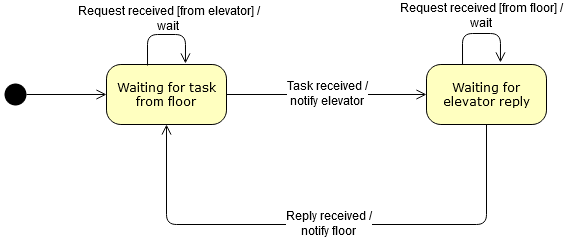

The diagram above was exported from draw.io. Its source (the exported page's mxGraphModel, read from the mxfile embedded in the PNG):
<mxGraphModel dx="1422" dy="769" grid="1" gridSize="10" guides="1" tooltips="1" connect="1" arrows="1" fold="1" page="1" pageScale="1" pageWidth="1100" pageHeight="850" background="#ffffff" math="0" shadow="0">
  <root>
    <mxCell id="0" />
    <mxCell id="1" parent="0" />
    <mxCell id="382b91b5511bd0f7-1" value="" style="ellipse;html=1;shape=startState;fillColor=#000000;strokeColor=none;rounded=1;shadow=0;comic=0;labelBackgroundColor=none;fontFamily=Verdana;fontSize=12;fontColor=#000000;align=center;direction=south;" parent="1" vertex="1">
      <mxGeometry x="134" y="135" width="30" height="30" as="geometry" />
    </mxCell>
    <mxCell id="382b91b5511bd0f7-6" value="Waiting for task from floor" style="rounded=1;whiteSpace=wrap;html=1;arcSize=24;fillColor=#ffffc0;strokeColor=#000000;shadow=0;comic=0;labelBackgroundColor=none;fontFamily=Verdana;fontSize=12;fontColor=#000000;align=center;" parent="1" vertex="1">
      <mxGeometry x="240" y="120" width="120" height="60" as="geometry" />
    </mxCell>
    <mxCell id="382b91b5511bd0f7-7" value="Waiting for elevator reply" style="rounded=1;whiteSpace=wrap;html=1;arcSize=24;fillColor=#ffffc0;strokeColor=#000000;shadow=0;comic=0;labelBackgroundColor=none;fontFamily=Verdana;fontSize=12;fontColor=#000000;align=center;" parent="1" vertex="1">
      <mxGeometry x="560" y="120" width="120" height="60" as="geometry" />
    </mxCell>
    <mxCell id="2a3bc250acf0617d-9" style="edgeStyle=orthogonalEdgeStyle;html=1;labelBackgroundColor=none;endArrow=open;endSize=8;strokeColor=#000000;fontFamily=Verdana;fontSize=12;align=left;" parent="1" target="382b91b5511bd0f7-6" edge="1">
      <mxGeometry relative="1" as="geometry">
        <mxPoint x="160" y="150" as="sourcePoint" />
      </mxGeometry>
    </mxCell>
    <mxCell id="zsauq3bgYoVTfXIVT51a-5" value="" style="edgeStyle=orthogonalEdgeStyle;html=1;verticalAlign=bottom;endArrow=open;endSize=8;strokeColor=#000000;exitX=0.342;exitY=0.017;exitDx=0;exitDy=0;exitPerimeter=0;entryX=0.658;entryY=-0.017;entryDx=0;entryDy=0;entryPerimeter=0;" edge="1" source="382b91b5511bd0f7-6" parent="1" target="382b91b5511bd0f7-6">
      <mxGeometry relative="1" as="geometry">
        <mxPoint x="330" y="90" as="targetPoint" />
        <mxPoint x="230" y="50" as="sourcePoint" />
        <Array as="points">
          <mxPoint x="281" y="90" />
          <mxPoint x="319" y="90" />
        </Array>
      </mxGeometry>
    </mxCell>
    <mxCell id="zsauq3bgYoVTfXIVT51a-6" value="" style="edgeStyle=orthogonalEdgeStyle;html=1;verticalAlign=bottom;endArrow=open;endSize=8;strokeColor=#000000;exitX=1;exitY=0.5;exitDx=0;exitDy=0;entryX=0;entryY=0.5;entryDx=0;entryDy=0;" edge="1" parent="1" source="382b91b5511bd0f7-6" target="382b91b5511bd0f7-7">
      <mxGeometry relative="1" as="geometry">
        <mxPoint x="420" y="150" as="targetPoint" />
        <mxPoint x="380" y="150" as="sourcePoint" />
        <Array as="points" />
      </mxGeometry>
    </mxCell>
    <mxCell id="zsauq3bgYoVTfXIVT51a-32" value="&lt;div&gt;Task received / &lt;br&gt;&lt;/div&gt;&lt;div&gt;notify elevator&lt;br&gt;&lt;/div&gt;" style="text;html=1;align=center;verticalAlign=middle;resizable=0;points=[];labelBackgroundColor=#ffffff;" vertex="1" connectable="0" parent="zsauq3bgYoVTfXIVT51a-6">
      <mxGeometry x="0.31" y="-1" relative="1" as="geometry">
        <mxPoint x="-31" y="-3" as="offset" />
      </mxGeometry>
    </mxCell>
    <mxCell id="zsauq3bgYoVTfXIVT51a-12" value="Request received [from elevator] / &lt;br&gt;&lt;div&gt;wait&lt;br&gt;&lt;/div&gt;&lt;div&gt;&lt;br&gt;&lt;/div&gt;" style="text;html=1;align=center;verticalAlign=middle;resizable=0;points=[];autosize=1;" vertex="1" parent="1">
      <mxGeometry x="202" y="56" width="200" height="50" as="geometry" />
    </mxCell>
    <mxCell id="zsauq3bgYoVTfXIVT51a-20" value="&lt;div&gt;Request received [from floor] /&lt;/div&gt;&lt;div&gt;wait&lt;br&gt;&lt;/div&gt;" style="text;html=1;align=center;verticalAlign=middle;resizable=0;points=[];autosize=1;" vertex="1" parent="1">
      <mxGeometry x="525" y="56" width="180" height="30" as="geometry" />
    </mxCell>
    <mxCell id="zsauq3bgYoVTfXIVT51a-21" value="" style="edgeStyle=orthogonalEdgeStyle;html=1;verticalAlign=bottom;endArrow=open;endSize=8;strokeColor=#000000;exitX=0.342;exitY=0.017;exitDx=0;exitDy=0;exitPerimeter=0;entryX=0.658;entryY=-0.017;entryDx=0;entryDy=0;entryPerimeter=0;" edge="1" parent="1">
      <mxGeometry relative="1" as="geometry">
        <mxPoint x="633.96" y="117.96000000000002" as="targetPoint" />
        <mxPoint x="596.04" y="119.99999999999999" as="sourcePoint" />
        <Array as="points">
          <mxPoint x="596" y="88.98" />
          <mxPoint x="634" y="88.98" />
        </Array>
      </mxGeometry>
    </mxCell>
    <mxCell id="zsauq3bgYoVTfXIVT51a-34" value="" style="edgeStyle=orthogonalEdgeStyle;html=1;verticalAlign=bottom;endArrow=open;endSize=8;strokeColor=#000000;exitX=0.5;exitY=1;exitDx=0;exitDy=0;entryX=0.5;entryY=1;entryDx=0;entryDy=0;" edge="1" parent="1" source="382b91b5511bd0f7-7" target="382b91b5511bd0f7-6">
      <mxGeometry relative="1" as="geometry">
        <mxPoint x="180" y="220" as="targetPoint" />
        <mxPoint x="619.5" y="200" as="sourcePoint" />
        <Array as="points">
          <mxPoint x="620" y="280" />
          <mxPoint x="300" y="280" />
        </Array>
      </mxGeometry>
    </mxCell>
    <mxCell id="zsauq3bgYoVTfXIVT51a-36" value="&lt;div&gt;Reply received /&lt;/div&gt;&lt;div&gt;notify floor&lt;br&gt;&lt;/div&gt;" style="text;html=1;align=center;verticalAlign=middle;resizable=0;points=[];labelBackgroundColor=#ffffff;" vertex="1" connectable="0" parent="zsauq3bgYoVTfXIVT51a-34">
      <mxGeometry x="-0.1362" y="2" relative="1" as="geometry">
        <mxPoint x="-34" y="-4" as="offset" />
      </mxGeometry>
    </mxCell>
  </root>
</mxGraphModel>